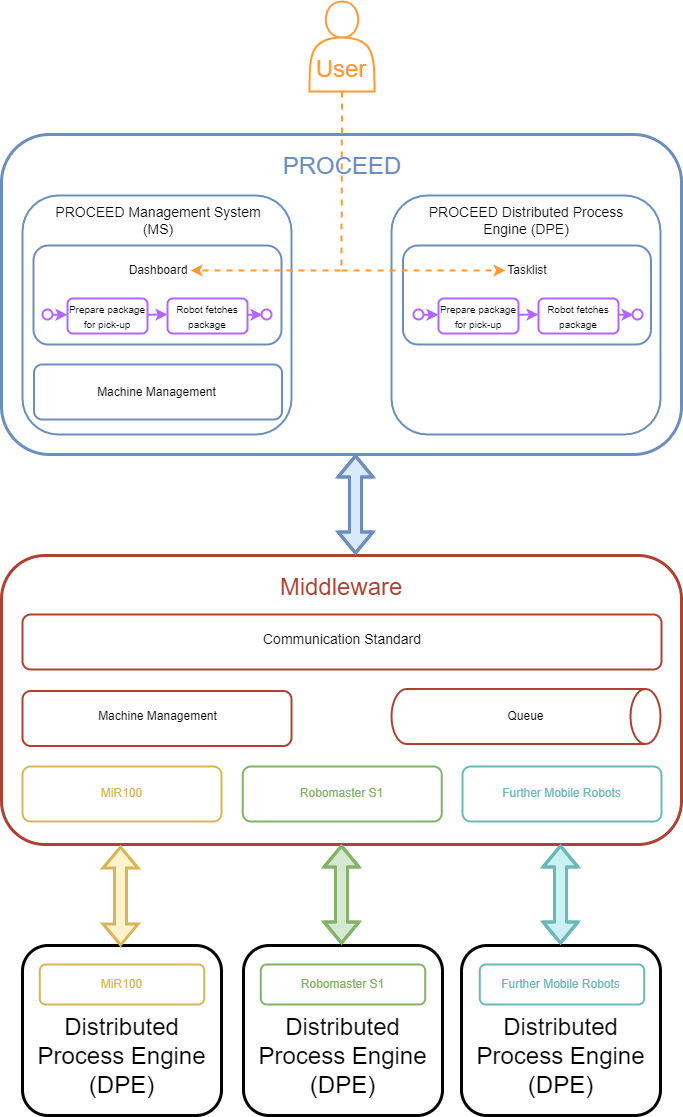

The diagram above was exported from draw.io. Its source (the exported page's mxGraphModel, read from the mxfile embedded in the PNG):
<mxGraphModel dx="2031" dy="1134" grid="1" gridSize="10" guides="1" tooltips="1" connect="1" arrows="1" fold="1" page="1" pageScale="1" pageWidth="827" pageHeight="1169" math="0" shadow="0">
  <root>
    <mxCell id="0" />
    <mxCell id="1" parent="0" />
    <mxCell id="bfNEritecka-FCZCS4g1-41" value="" style="rounded=1;whiteSpace=wrap;html=1;fontSize=16;fontColor=#000000;strokeColor=#6C8EBF;strokeWidth=2;dashed=1;" vertex="1" parent="1">
      <mxGeometry x="92.5" y="370" width="248" height="50" as="geometry" />
    </mxCell>
    <mxCell id="bfNEritecka-FCZCS4g1-23" value="" style="rounded=1;whiteSpace=wrap;html=1;fontSize=16;fontColor=#B266FF;strokeColor=#6C8EBF;strokeWidth=3;" vertex="1" parent="1">
      <mxGeometry x="60" y="140" width="680" height="320" as="geometry" />
    </mxCell>
    <mxCell id="bfNEritecka-FCZCS4g1-25" value="" style="rounded=1;whiteSpace=wrap;html=1;fontSize=16;fontColor=#000000;strokeColor=#6C8EBF;strokeWidth=2;" vertex="1" parent="1">
      <mxGeometry x="81" y="201" width="269" height="239" as="geometry" />
    </mxCell>
    <mxCell id="bfNEritecka-FCZCS4g1-29" value="" style="rounded=1;whiteSpace=wrap;html=1;fontSize=16;fontColor=#000000;strokeColor=#6C8EBF;strokeWidth=2;" vertex="1" parent="1">
      <mxGeometry x="92" y="251" width="248" height="99" as="geometry" />
    </mxCell>
    <mxCell id="4nrWeO2IV3zx2KNBGLRl-1" value="" style="shape=actor;whiteSpace=wrap;html=1;strokeColor=#FF9933;strokeWidth=2;" parent="1" vertex="1">
      <mxGeometry x="368" y="7" width="65" height="90" as="geometry" />
    </mxCell>
    <mxCell id="4nrWeO2IV3zx2KNBGLRl-20" value="" style="group;strokeWidth=2;" parent="1" vertex="1" connectable="0">
      <mxGeometry x="101" y="304" width="229" height="35" as="geometry" />
    </mxCell>
    <mxCell id="4nrWeO2IV3zx2KNBGLRl-5" value="&lt;font style=&quot;line-height: 1; font-size: 10px;&quot;&gt;Prepare package for pick-up&lt;/font&gt;" style="rounded=1;whiteSpace=wrap;html=1;strokeColor=#B266FF;strokeWidth=2;" parent="4nrWeO2IV3zx2KNBGLRl-20" vertex="1">
      <mxGeometry x="25" width="80" height="35" as="geometry" />
    </mxCell>
    <mxCell id="4nrWeO2IV3zx2KNBGLRl-6" value="&lt;font style=&quot;line-height: 1; font-size: 10px;&quot;&gt;Robot fetches package&lt;/font&gt;" style="rounded=1;whiteSpace=wrap;html=1;strokeColor=#B266FF;strokeWidth=2;" parent="4nrWeO2IV3zx2KNBGLRl-20" vertex="1">
      <mxGeometry x="125" width="80" height="35" as="geometry" />
    </mxCell>
    <mxCell id="4nrWeO2IV3zx2KNBGLRl-7" value="" style="ellipse;whiteSpace=wrap;html=1;aspect=fixed;fontSize=8;strokeColor=#B266FF;strokeWidth=2;" parent="4nrWeO2IV3zx2KNBGLRl-20" vertex="1">
      <mxGeometry y="11" width="10" height="10" as="geometry" />
    </mxCell>
    <mxCell id="4nrWeO2IV3zx2KNBGLRl-10" value="" style="ellipse;whiteSpace=wrap;html=1;aspect=fixed;fontSize=8;strokeColor=#B266FF;strokeWidth=2;" parent="4nrWeO2IV3zx2KNBGLRl-20" vertex="1">
      <mxGeometry x="219" y="11" width="10" height="10" as="geometry" />
    </mxCell>
    <mxCell id="4nrWeO2IV3zx2KNBGLRl-14" value="" style="endArrow=classic;html=1;rounded=0;fontSize=8;strokeColor=#B266FF;strokeWidth=2;" parent="4nrWeO2IV3zx2KNBGLRl-20" edge="1">
      <mxGeometry width="50" height="50" relative="1" as="geometry">
        <mxPoint x="10" y="16.25" as="sourcePoint" />
        <mxPoint x="25" y="16.25" as="targetPoint" />
      </mxGeometry>
    </mxCell>
    <mxCell id="4nrWeO2IV3zx2KNBGLRl-15" value="" style="endArrow=classic;html=1;rounded=0;fontSize=8;strokeColor=#B266FF;strokeWidth=2;" parent="4nrWeO2IV3zx2KNBGLRl-20" edge="1">
      <mxGeometry width="50" height="50" relative="1" as="geometry">
        <mxPoint x="205" y="16.25" as="sourcePoint" />
        <mxPoint x="220" y="16.25" as="targetPoint" />
      </mxGeometry>
    </mxCell>
    <mxCell id="4nrWeO2IV3zx2KNBGLRl-16" value="" style="endArrow=classic;html=1;rounded=0;fontSize=8;strokeColor=#B266FF;strokeWidth=2;" parent="4nrWeO2IV3zx2KNBGLRl-20" edge="1">
      <mxGeometry width="50" height="50" relative="1" as="geometry">
        <mxPoint x="105" y="16.25" as="sourcePoint" />
        <mxPoint x="125" y="16" as="targetPoint" />
      </mxGeometry>
    </mxCell>
    <mxCell id="4nrWeO2IV3zx2KNBGLRl-21" value="&lt;font style=&quot;font-size: 12px;&quot;&gt;Dashboard&lt;/font&gt;" style="text;html=1;strokeColor=none;fillColor=none;align=center;verticalAlign=middle;whiteSpace=wrap;rounded=0;fontSize=10;" parent="1" vertex="1">
      <mxGeometry x="185" y="261" width="64" height="30" as="geometry" />
    </mxCell>
    <mxCell id="4nrWeO2IV3zx2KNBGLRl-22" value="&lt;font style=&quot;font-size: 14px;&quot;&gt;PROCEED Management System (MS)&lt;/font&gt;" style="text;html=1;strokeColor=none;fillColor=none;align=center;verticalAlign=middle;whiteSpace=wrap;rounded=0;fontSize=12;" parent="1" vertex="1">
      <mxGeometry x="96.5" y="211" width="240" height="30" as="geometry" />
    </mxCell>
    <mxCell id="bfNEritecka-FCZCS4g1-27" value="" style="rounded=1;whiteSpace=wrap;html=1;fontSize=16;fontColor=#000000;strokeColor=#6C8EBF;strokeWidth=2;" vertex="1" parent="1">
      <mxGeometry x="450" y="201" width="269" height="239" as="geometry" />
    </mxCell>
    <mxCell id="4nrWeO2IV3zx2KNBGLRl-25" value="" style="endArrow=classic;html=1;rounded=0;fontSize=14;strokeColor=#FF9933;entryX=1;entryY=0.5;entryDx=0;entryDy=0;dashed=1;strokeWidth=2;exitX=0.5;exitY=1;exitDx=0;exitDy=0;" parent="1" target="4nrWeO2IV3zx2KNBGLRl-21" edge="1" source="4nrWeO2IV3zx2KNBGLRl-1">
      <mxGeometry width="50" height="50" relative="1" as="geometry">
        <mxPoint x="400" y="110" as="sourcePoint" />
        <mxPoint x="450" y="134" as="targetPoint" />
        <Array as="points">
          <mxPoint x="400" y="276" />
        </Array>
      </mxGeometry>
    </mxCell>
    <mxCell id="4nrWeO2IV3zx2KNBGLRl-28" value="&lt;font color=&quot;#ff9933&quot; style=&quot;font-size: 24px;&quot;&gt;User&lt;/font&gt;" style="text;html=1;strokeColor=none;fillColor=none;align=center;verticalAlign=middle;whiteSpace=wrap;rounded=0;fontSize=14;" parent="1" vertex="1">
      <mxGeometry x="370" y="60" width="60" height="30" as="geometry" />
    </mxCell>
    <mxCell id="bfNEritecka-FCZCS4g1-31" value="" style="rounded=1;whiteSpace=wrap;html=1;fontSize=16;fontColor=#000000;strokeColor=#6C8EBF;strokeWidth=2;" vertex="1" parent="1">
      <mxGeometry x="461.5" y="251" width="248" height="99" as="geometry" />
    </mxCell>
    <mxCell id="bfNEritecka-FCZCS4g1-2" value="&lt;font style=&quot;font-size: 14px;&quot;&gt;PROCEED Distributed Process Engine (DPE)&lt;/font&gt;" style="text;html=1;strokeColor=none;fillColor=none;align=center;verticalAlign=middle;whiteSpace=wrap;rounded=0;fontSize=12;" vertex="1" parent="1">
      <mxGeometry x="464.5" y="211" width="240" height="30" as="geometry" />
    </mxCell>
    <mxCell id="bfNEritecka-FCZCS4g1-12" value="&lt;font style=&quot;font-size: 12px;&quot;&gt;Tasklist&lt;/font&gt;" style="text;html=1;strokeColor=none;fillColor=none;align=center;verticalAlign=middle;whiteSpace=wrap;rounded=0;fontSize=10;" vertex="1" parent="1">
      <mxGeometry x="564" y="261" width="44" height="30" as="geometry" />
    </mxCell>
    <mxCell id="bfNEritecka-FCZCS4g1-13" value="" style="endArrow=classic;html=1;rounded=0;strokeColor=#FF9933;dashed=1;strokeWidth=2;" edge="1" parent="1" target="bfNEritecka-FCZCS4g1-12">
      <mxGeometry width="50" height="50" relative="1" as="geometry">
        <mxPoint x="400" y="276" as="sourcePoint" />
        <mxPoint x="450" y="220" as="targetPoint" />
      </mxGeometry>
    </mxCell>
    <mxCell id="bfNEritecka-FCZCS4g1-15" value="&lt;font color=&quot;#6c8ebf&quot; style=&quot;font-size: 24px;&quot;&gt;PROCEED&lt;/font&gt;" style="text;html=1;strokeColor=none;fillColor=none;align=center;verticalAlign=middle;whiteSpace=wrap;rounded=0;fontSize=12;" vertex="1" parent="1">
      <mxGeometry x="281" y="157" width="240" height="30" as="geometry" />
    </mxCell>
    <mxCell id="bfNEritecka-FCZCS4g1-32" value="" style="group;strokeWidth=2;" vertex="1" connectable="0" parent="1">
      <mxGeometry x="472" y="304" width="229" height="35" as="geometry" />
    </mxCell>
    <mxCell id="bfNEritecka-FCZCS4g1-33" value="&lt;font style=&quot;line-height: 1; font-size: 10px;&quot;&gt;Prepare package for pick-up&lt;/font&gt;" style="rounded=1;whiteSpace=wrap;html=1;strokeColor=#B266FF;strokeWidth=2;" vertex="1" parent="bfNEritecka-FCZCS4g1-32">
      <mxGeometry x="25" width="80" height="35" as="geometry" />
    </mxCell>
    <mxCell id="bfNEritecka-FCZCS4g1-34" value="&lt;font style=&quot;line-height: 1; font-size: 10px;&quot;&gt;Robot fetches package&lt;/font&gt;" style="rounded=1;whiteSpace=wrap;html=1;strokeColor=#B266FF;strokeWidth=2;" vertex="1" parent="bfNEritecka-FCZCS4g1-32">
      <mxGeometry x="125" width="80" height="35" as="geometry" />
    </mxCell>
    <mxCell id="bfNEritecka-FCZCS4g1-35" value="" style="ellipse;whiteSpace=wrap;html=1;aspect=fixed;fontSize=8;strokeColor=#B266FF;strokeWidth=2;" vertex="1" parent="bfNEritecka-FCZCS4g1-32">
      <mxGeometry y="11" width="10" height="10" as="geometry" />
    </mxCell>
    <mxCell id="bfNEritecka-FCZCS4g1-36" value="" style="ellipse;whiteSpace=wrap;html=1;aspect=fixed;fontSize=8;strokeColor=#B266FF;strokeWidth=2;" vertex="1" parent="bfNEritecka-FCZCS4g1-32">
      <mxGeometry x="219" y="11" width="10" height="10" as="geometry" />
    </mxCell>
    <mxCell id="bfNEritecka-FCZCS4g1-37" value="" style="endArrow=classic;html=1;rounded=0;fontSize=8;strokeColor=#B266FF;strokeWidth=2;" edge="1" parent="bfNEritecka-FCZCS4g1-32">
      <mxGeometry width="50" height="50" relative="1" as="geometry">
        <mxPoint x="10" y="16.25" as="sourcePoint" />
        <mxPoint x="25" y="16.25" as="targetPoint" />
      </mxGeometry>
    </mxCell>
    <mxCell id="bfNEritecka-FCZCS4g1-38" value="" style="endArrow=classic;html=1;rounded=0;fontSize=8;strokeColor=#B266FF;strokeWidth=2;" edge="1" parent="bfNEritecka-FCZCS4g1-32">
      <mxGeometry width="50" height="50" relative="1" as="geometry">
        <mxPoint x="205" y="16.25" as="sourcePoint" />
        <mxPoint x="220" y="16.25" as="targetPoint" />
      </mxGeometry>
    </mxCell>
    <mxCell id="bfNEritecka-FCZCS4g1-39" value="" style="endArrow=classic;html=1;rounded=0;fontSize=8;strokeColor=#B266FF;strokeWidth=2;" edge="1" parent="bfNEritecka-FCZCS4g1-32">
      <mxGeometry width="50" height="50" relative="1" as="geometry">
        <mxPoint x="105" y="16.25" as="sourcePoint" />
        <mxPoint x="125" y="16" as="targetPoint" />
      </mxGeometry>
    </mxCell>
    <mxCell id="bfNEritecka-FCZCS4g1-42" value="" style="rounded=1;whiteSpace=wrap;html=1;fontSize=16;fontColor=#000000;strokeColor=#6C8EBF;strokeWidth=2;" vertex="1" parent="1">
      <mxGeometry x="92.5" y="370" width="248" height="55" as="geometry" />
    </mxCell>
    <mxCell id="bfNEritecka-FCZCS4g1-43" value="&lt;font style=&quot;font-size: 12px;&quot;&gt;Machine Management&lt;/font&gt;" style="text;html=1;strokeColor=none;fillColor=none;align=center;verticalAlign=middle;whiteSpace=wrap;rounded=0;fontSize=10;" vertex="1" parent="1">
      <mxGeometry x="143.25" y="382.5" width="144.5" height="30" as="geometry" />
    </mxCell>
    <mxCell id="bfNEritecka-FCZCS4g1-45" value="" style="rounded=1;whiteSpace=wrap;html=1;fontSize=16;fontColor=#B266FF;strokeColor=#AE4132;strokeWidth=3;" vertex="1" parent="1">
      <mxGeometry x="60" y="561" width="680" height="289" as="geometry" />
    </mxCell>
    <mxCell id="bfNEritecka-FCZCS4g1-47" value="&lt;font color=&quot;#ae4132&quot; style=&quot;font-size: 24px;&quot;&gt;Middleware&lt;/font&gt;" style="text;html=1;strokeColor=none;fillColor=none;align=center;verticalAlign=middle;whiteSpace=wrap;rounded=0;fontSize=12;" vertex="1" parent="1">
      <mxGeometry x="280" y="578" width="240" height="30" as="geometry" />
    </mxCell>
    <mxCell id="bfNEritecka-FCZCS4g1-48" value="" style="rounded=1;whiteSpace=wrap;html=1;fontSize=24;fontColor=#AE4132;strokeColor=#AE4132;strokeWidth=2;fillColor=none;" vertex="1" parent="1">
      <mxGeometry x="81" y="620" width="639" height="55" as="geometry" />
    </mxCell>
    <mxCell id="bfNEritecka-FCZCS4g1-49" value="&lt;font style=&quot;font-size: 14px;&quot;&gt;Communication Standard&lt;/font&gt;" style="text;html=1;strokeColor=none;fillColor=none;align=center;verticalAlign=middle;whiteSpace=wrap;rounded=0;fontSize=12;" vertex="1" parent="1">
      <mxGeometry x="280.5" y="630" width="240" height="30" as="geometry" />
    </mxCell>
    <mxCell id="bfNEritecka-FCZCS4g1-50" value="" style="rounded=1;whiteSpace=wrap;html=1;fontSize=16;fontColor=#000000;strokeColor=#AE4132;strokeWidth=2;" vertex="1" parent="1">
      <mxGeometry x="81" y="696.5" width="269" height="55" as="geometry" />
    </mxCell>
    <mxCell id="bfNEritecka-FCZCS4g1-51" value="&lt;font style=&quot;font-size: 12px;&quot;&gt;Machine Management&lt;/font&gt;" style="text;html=1;strokeColor=none;fillColor=none;align=center;verticalAlign=middle;whiteSpace=wrap;rounded=0;fontSize=10;" vertex="1" parent="1">
      <mxGeometry x="143.75" y="707" width="144.5" height="30" as="geometry" />
    </mxCell>
    <mxCell id="bfNEritecka-FCZCS4g1-52" value="" style="shape=cylinder3;whiteSpace=wrap;html=1;boundedLbl=1;backgroundOutline=1;size=15;fontSize=24;fontColor=#FF9933;strokeColor=#AE4132;strokeWidth=2;fillColor=none;direction=south;" vertex="1" parent="1">
      <mxGeometry x="450" y="694.5" width="269" height="55" as="geometry" />
    </mxCell>
    <mxCell id="bfNEritecka-FCZCS4g1-53" value="&lt;font style=&quot;font-size: 12px;&quot;&gt;Queue&lt;/font&gt;" style="text;html=1;strokeColor=none;fillColor=none;align=center;verticalAlign=middle;whiteSpace=wrap;rounded=0;fontSize=10;" vertex="1" parent="1">
      <mxGeometry x="512.25" y="707" width="144.5" height="30" as="geometry" />
    </mxCell>
    <mxCell id="bfNEritecka-FCZCS4g1-54" value="" style="rounded=1;whiteSpace=wrap;html=1;fontSize=16;fontColor=#000000;strokeColor=#D6B656;strokeWidth=2;" vertex="1" parent="1">
      <mxGeometry x="81" y="772" width="199" height="55" as="geometry" />
    </mxCell>
    <mxCell id="bfNEritecka-FCZCS4g1-55" value="" style="rounded=1;whiteSpace=wrap;html=1;fontSize=16;fontColor=#000000;strokeColor=#82B366;strokeWidth=2;" vertex="1" parent="1">
      <mxGeometry x="301.25" y="772" width="199" height="55" as="geometry" />
    </mxCell>
    <mxCell id="bfNEritecka-FCZCS4g1-56" value="" style="rounded=1;whiteSpace=wrap;html=1;fontSize=16;fontColor=#000000;strokeColor=#6CB8B8;strokeWidth=2;" vertex="1" parent="1">
      <mxGeometry x="521" y="772" width="199" height="55" as="geometry" />
    </mxCell>
    <mxCell id="bfNEritecka-FCZCS4g1-57" value="&lt;span style=&quot;font-size: 12px;&quot;&gt;&lt;font color=&quot;#d6b656&quot;&gt;MiR100&lt;/font&gt;&lt;/span&gt;" style="text;html=1;strokeColor=none;fillColor=none;align=center;verticalAlign=middle;whiteSpace=wrap;rounded=0;fontSize=10;" vertex="1" parent="1">
      <mxGeometry x="108.25" y="784.5" width="144.5" height="30" as="geometry" />
    </mxCell>
    <mxCell id="bfNEritecka-FCZCS4g1-58" value="&lt;span style=&quot;font-size: 12px;&quot;&gt;Robomaster S1&lt;/span&gt;" style="text;html=1;strokeColor=none;fillColor=none;align=center;verticalAlign=middle;whiteSpace=wrap;rounded=0;fontSize=10;fontColor=#82B366;" vertex="1" parent="1">
      <mxGeometry x="328" y="784.5" width="144.5" height="30" as="geometry" />
    </mxCell>
    <mxCell id="bfNEritecka-FCZCS4g1-59" value="&lt;span style=&quot;font-size: 12px;&quot;&gt;&lt;font&gt;Further Mobile Robots&lt;/font&gt;&lt;/span&gt;" style="text;html=1;strokeColor=none;fillColor=none;align=center;verticalAlign=middle;whiteSpace=wrap;rounded=0;fontSize=10;fontColor=#6CB8B8;" vertex="1" parent="1">
      <mxGeometry x="548.25" y="784.5" width="144.5" height="30" as="geometry" />
    </mxCell>
    <mxCell id="bfNEritecka-FCZCS4g1-62" value="" style="rounded=1;whiteSpace=wrap;html=1;fontSize=16;fontColor=#000000;strokeColor=#000000;strokeWidth=3;" vertex="1" parent="1">
      <mxGeometry x="81" y="951" width="199" height="170" as="geometry" />
    </mxCell>
    <mxCell id="bfNEritecka-FCZCS4g1-66" value="&lt;font style=&quot;font-size: 24px;&quot;&gt;Distributed Process Engine (DPE)&lt;/font&gt;" style="text;html=1;strokeColor=none;fillColor=none;align=center;verticalAlign=middle;whiteSpace=wrap;rounded=0;fontSize=12;fontColor=#000000;" vertex="1" parent="1">
      <mxGeometry x="86" y="1047" width="189" height="30" as="geometry" />
    </mxCell>
    <mxCell id="bfNEritecka-FCZCS4g1-67" value="" style="rounded=1;whiteSpace=wrap;html=1;fontSize=16;fontColor=#B266FF;strokeColor=#000000;strokeWidth=3;" vertex="1" parent="1">
      <mxGeometry x="302" y="951" width="199" height="170" as="geometry" />
    </mxCell>
    <mxCell id="bfNEritecka-FCZCS4g1-68" value="&lt;font style=&quot;font-size: 24px;&quot;&gt;Distributed Process Engine (DPE)&lt;/font&gt;" style="text;html=1;strokeColor=none;fillColor=none;align=center;verticalAlign=middle;whiteSpace=wrap;rounded=0;fontSize=12;fontColor=#000000;" vertex="1" parent="1">
      <mxGeometry x="307" y="1047" width="189" height="30" as="geometry" />
    </mxCell>
    <mxCell id="bfNEritecka-FCZCS4g1-69" value="" style="rounded=1;whiteSpace=wrap;html=1;fontSize=16;fontColor=#B266FF;strokeColor=#000000;strokeWidth=3;" vertex="1" parent="1">
      <mxGeometry x="520" y="951" width="199" height="170" as="geometry" />
    </mxCell>
    <mxCell id="bfNEritecka-FCZCS4g1-70" value="&lt;font style=&quot;font-size: 24px;&quot;&gt;Distributed Process Engine (DPE)&lt;/font&gt;" style="text;html=1;strokeColor=none;fillColor=none;align=center;verticalAlign=middle;whiteSpace=wrap;rounded=0;fontSize=12;fontColor=#000000;" vertex="1" parent="1">
      <mxGeometry x="525" y="1047" width="189" height="30" as="geometry" />
    </mxCell>
    <mxCell id="bfNEritecka-FCZCS4g1-71" value="" style="rounded=1;whiteSpace=wrap;html=1;fontSize=16;fontColor=#D6B656;strokeColor=#D6B656;strokeWidth=2;" vertex="1" parent="1">
      <mxGeometry x="98.28999999999999" y="970" width="164.43" height="40" as="geometry" />
    </mxCell>
    <mxCell id="bfNEritecka-FCZCS4g1-72" value="" style="rounded=1;whiteSpace=wrap;html=1;fontSize=16;fontColor=#000000;strokeColor=#82B366;strokeWidth=2;" vertex="1" parent="1">
      <mxGeometry x="319.28999999999996" y="970" width="164.43" height="40" as="geometry" />
    </mxCell>
    <mxCell id="bfNEritecka-FCZCS4g1-73" value="" style="rounded=1;whiteSpace=wrap;html=1;fontSize=16;fontColor=#000000;strokeColor=#6CB8B8;strokeWidth=2;" vertex="1" parent="1">
      <mxGeometry x="538.29" y="970" width="164.43" height="40" as="geometry" />
    </mxCell>
    <mxCell id="bfNEritecka-FCZCS4g1-74" value="&lt;span style=&quot;font-size: 12px;&quot;&gt;&lt;font color=&quot;#d6b656&quot;&gt;MiR100&lt;/font&gt;&lt;/span&gt;" style="text;html=1;strokeColor=none;fillColor=none;align=center;verticalAlign=middle;whiteSpace=wrap;rounded=0;fontSize=10;" vertex="1" parent="1">
      <mxGeometry x="108.25" y="975" width="144.5" height="30" as="geometry" />
    </mxCell>
    <mxCell id="bfNEritecka-FCZCS4g1-75" value="&lt;span style=&quot;font-size: 12px;&quot;&gt;Robomaster S1&lt;/span&gt;" style="text;html=1;strokeColor=none;fillColor=none;align=center;verticalAlign=middle;whiteSpace=wrap;rounded=0;fontSize=10;fontColor=#82B366;" vertex="1" parent="1">
      <mxGeometry x="328.75" y="975" width="144.5" height="30" as="geometry" />
    </mxCell>
    <mxCell id="bfNEritecka-FCZCS4g1-76" value="&lt;span style=&quot;font-size: 12px;&quot;&gt;&lt;font&gt;Further Mobile Robots&lt;/font&gt;&lt;/span&gt;" style="text;html=1;strokeColor=none;fillColor=none;align=center;verticalAlign=middle;whiteSpace=wrap;rounded=0;fontSize=10;fontColor=#6CB8B8;" vertex="1" parent="1">
      <mxGeometry x="547.25" y="975" width="144.5" height="30" as="geometry" />
    </mxCell>
    <mxCell id="bfNEritecka-FCZCS4g1-78" value="" style="shape=flexArrow;endArrow=classic;startArrow=classic;html=1;rounded=0;fontSize=48;strokeWidth=3;fillColor=#dae8fc;strokeColor=#6c8ebf;entryX=0.5;entryY=1;entryDx=0;entryDy=0;" edge="1" parent="1">
      <mxGeometry width="100" height="100" relative="1" as="geometry">
        <mxPoint x="414" y="560" as="sourcePoint" />
        <mxPoint x="414" y="460" as="targetPoint" />
        <Array as="points">
          <mxPoint x="414" y="489" />
        </Array>
      </mxGeometry>
    </mxCell>
    <mxCell id="bfNEritecka-FCZCS4g1-81" value="" style="shape=flexArrow;endArrow=classic;startArrow=classic;html=1;rounded=0;fontSize=48;strokeWidth=3;fillColor=#fff2cc;strokeColor=#d6b656;" edge="1" parent="1">
      <mxGeometry width="100" height="100" relative="1" as="geometry">
        <mxPoint x="179.07" y="952" as="sourcePoint" />
        <mxPoint x="179" y="851" as="targetPoint" />
      </mxGeometry>
    </mxCell>
    <mxCell id="bfNEritecka-FCZCS4g1-82" value="" style="shape=flexArrow;endArrow=classic;startArrow=classic;html=1;rounded=0;fontSize=48;strokeWidth=3;fillColor=#d5e8d4;strokeColor=#82b366;entryX=0.767;entryY=1.006;entryDx=0;entryDy=0;entryPerimeter=0;" edge="1" parent="1">
      <mxGeometry width="100" height="100" relative="1" as="geometry">
        <mxPoint x="400" y="950" as="sourcePoint" />
        <mxPoint x="399.99599999999987" y="850" as="targetPoint" />
        <Array as="points">
          <mxPoint x="400" y="910" />
        </Array>
      </mxGeometry>
    </mxCell>
    <mxCell id="bfNEritecka-FCZCS4g1-83" value="" style="shape=flexArrow;endArrow=classic;startArrow=classic;html=1;rounded=0;fontSize=48;strokeWidth=3;fillColor=#CBF1F5;strokeColor=#6CB8B8;entryX=0.767;entryY=1.006;entryDx=0;entryDy=0;entryPerimeter=0;" edge="1" parent="1">
      <mxGeometry width="100" height="100" relative="1" as="geometry">
        <mxPoint x="619" y="950" as="sourcePoint" />
        <mxPoint x="618.9959999999999" y="850" as="targetPoint" />
        <Array as="points">
          <mxPoint x="619" y="910" />
        </Array>
      </mxGeometry>
    </mxCell>
  </root>
</mxGraphModel>